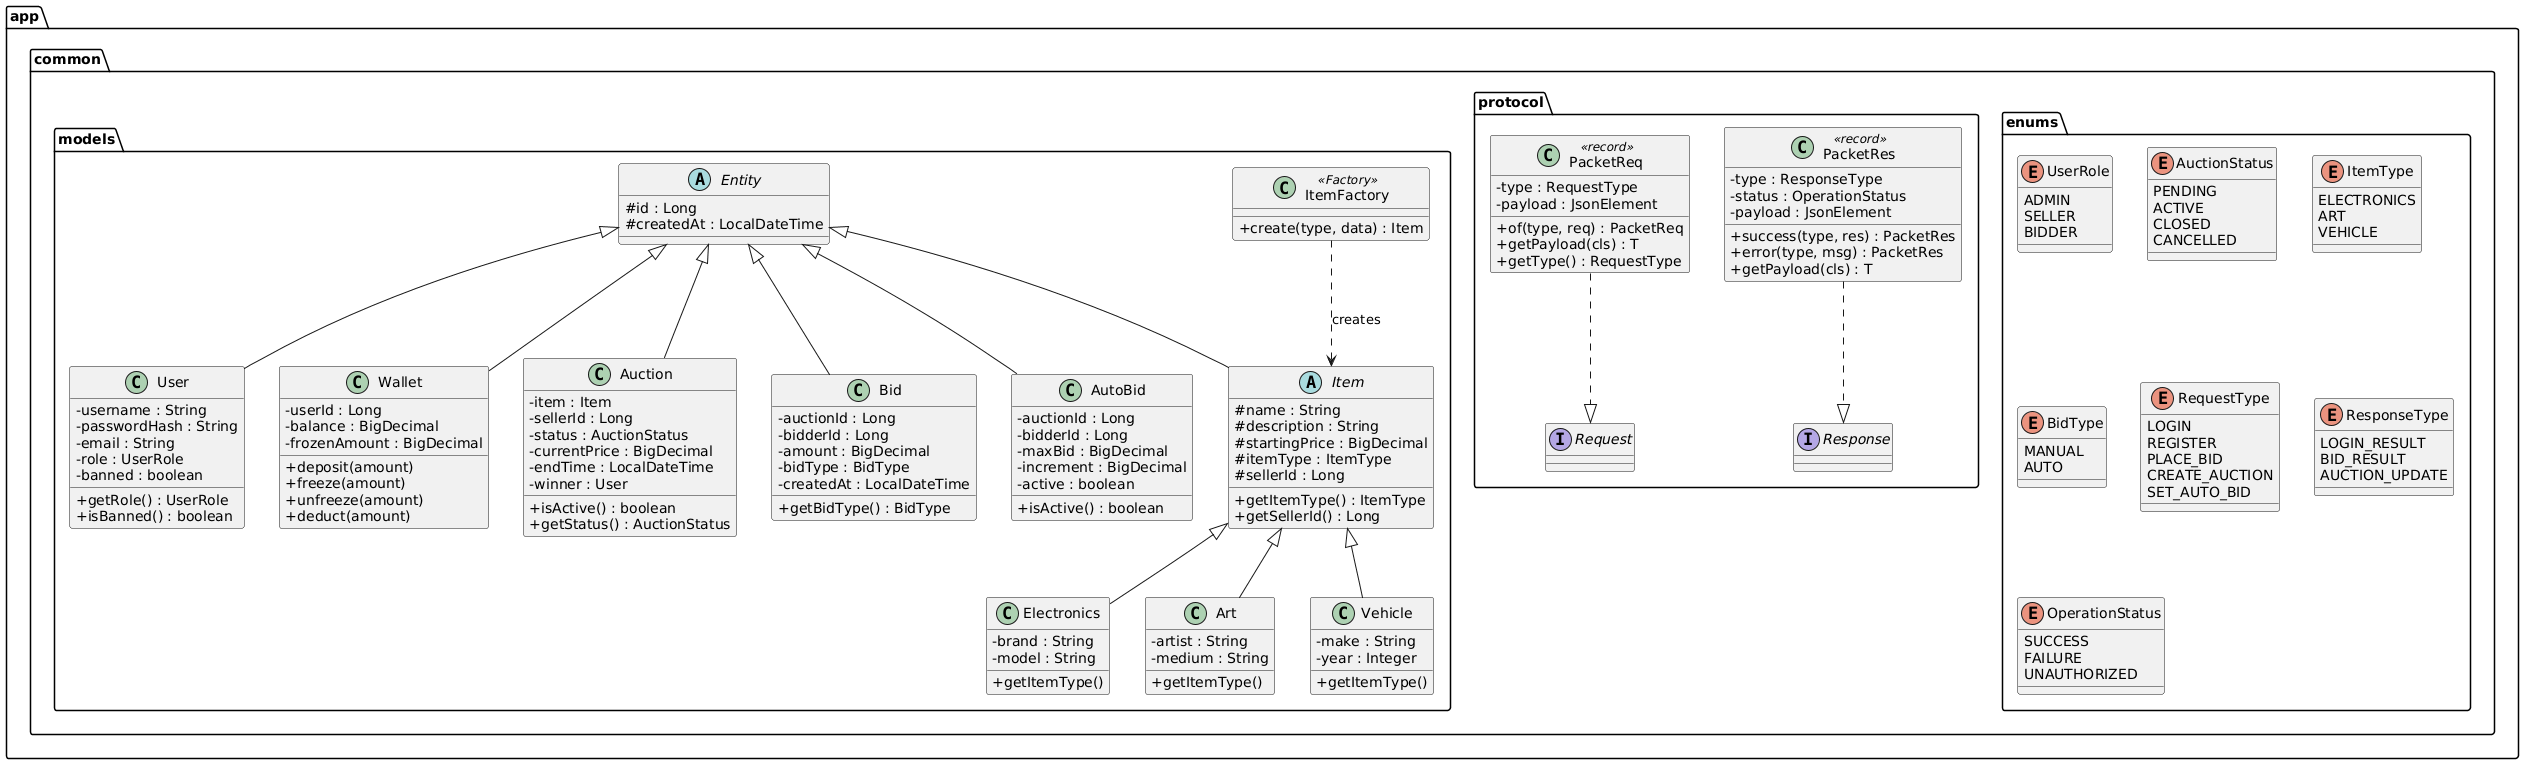

The diagram above was rendered by PlantUML. Its source (embedded in the PNG):
@startuml
' Module: common
skinparam classAttributeIconSize 0
skinparam shadowing false

package "app.common.models" {
  abstract class Entity {
    # id : Long
    # createdAt : LocalDateTime
  }

  abstract class Item {
    # name : String
    # description : String
    # startingPrice : BigDecimal
    # itemType : ItemType
    # sellerId : Long
    + getItemType() : ItemType
    + getSellerId() : Long
  }

  class Electronics {
    - brand : String
    - model : String
    + getItemType()
  }

  class Art {
    - artist : String
    - medium : String
    + getItemType()
  }

  class Vehicle {
    - make : String
    - year : Integer
    + getItemType()
  }

  class ItemFactory <<Factory>> {
    + create(type, data) : Item
  }

  class User {
    - username : String
    - passwordHash : String
    - email : String
    - role : UserRole
    - banned : boolean
    + getRole() : UserRole
    + isBanned() : boolean
  }

  class Wallet {
    - userId : Long
    - balance : BigDecimal
    - frozenAmount : BigDecimal
    + deposit(amount)
    + freeze(amount)
    + unfreeze(amount)
    + deduct(amount)
  }

  class Auction {
    - item : Item
    - sellerId : Long
    - status : AuctionStatus
    - currentPrice : BigDecimal
    - endTime : LocalDateTime
    - winner : User
    + isActive() : boolean
    + getStatus() : AuctionStatus
  }

  class Bid {
    - auctionId : Long
    - bidderId : Long
    - amount : BigDecimal
    - bidType : BidType
    - createdAt : LocalDateTime
    + getBidType() : BidType
  }

  class AutoBid {
    - auctionId : Long
    - bidderId : Long
    - maxBid : BigDecimal
    - increment : BigDecimal
    - active : boolean
    + isActive() : boolean
  }
}

package "app.common.protocol" {
  interface Request
  interface Response

  class PacketReq <<record>> {
    - type : RequestType
    - payload : JsonElement
    + of(type, req) : PacketReq
    + getPayload(cls) : T
    + getType() : RequestType
  }

  class PacketRes <<record>> {
    - type : ResponseType
    - status : OperationStatus
    - payload : JsonElement
    + success(type, res) : PacketRes
    + error(type, msg) : PacketRes
    + getPayload(cls) : T
  }
}

package "app.common.enums" {
  enum UserRole {
    ADMIN
    SELLER
    BIDDER
  }

  enum AuctionStatus {
    PENDING
    ACTIVE
    CLOSED
    CANCELLED
  }

  enum ItemType {
    ELECTRONICS
    ART
    VEHICLE
  }

  enum BidType {
    MANUAL
    AUTO
  }

  enum RequestType {
    LOGIN
    REGISTER
    PLACE_BID
    CREATE_AUCTION
    SET_AUTO_BID
  }

  enum ResponseType {
    LOGIN_RESULT
    BID_RESULT
    AUCTION_UPDATE
  }

  enum OperationStatus {
    SUCCESS
    FAILURE
    UNAUTHORIZED
  }
}

' Relationships
Entity <|-- Item
Item <|-- Electronics
Item <|-- Art
Item <|-- Vehicle
ItemFactory ..> Item : creates
Entity <|-- User
Entity <|-- Wallet
Entity <|-- Auction
Entity <|-- Bid
Entity <|-- AutoBid
PacketReq ..|> Request
PacketRes ..|> Response
@enduml